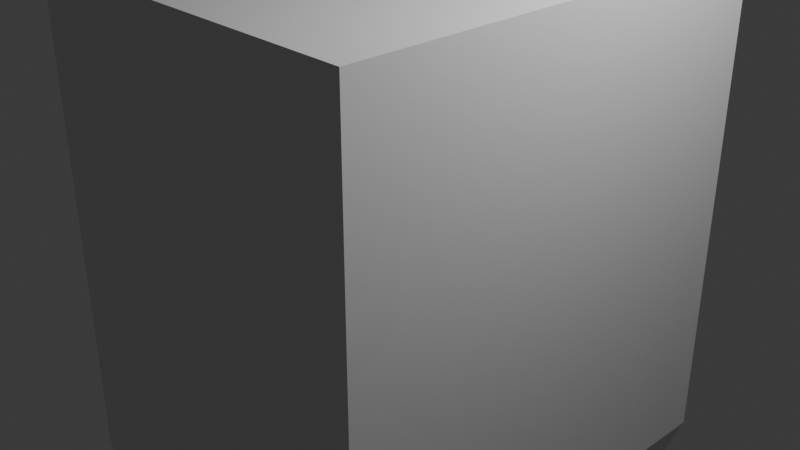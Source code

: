 # Source: gasspis.blend  (saved by Blender 5.0.119; exported with 4.5.12 LTS)
import bpy
from mathutils import Matrix  # noqa: F401  (used for matrix-valued properties, if any)

bpy.ops.wm.read_factory_settings(use_empty=True)
scene = bpy.context.scene
scene.name = 'Scene'

# ---- collections
col_collection = bpy.data.collections.new('Collection'); scene.collection.children.link(col_collection)

# ---- materials (node trees are filled in below, after node groups)
mat_material = bpy.data.materials.new('Material')
mat_material.alpha_threshold = 0.0
mat_material.use_backface_culling_lightprobe_volume = False
mat_material.roughness = 0.5
mat_material.line_color = (0.0, 0.0, 0.0, 1.0)
mat_material_001 = bpy.data.materials.new('Material.001')
mat_material_001.use_raytrace_refraction = True
mat_material_001.use_screen_refraction = True
mat_material_001.thickness_mode = 'SLAB'
mat_material_003 = bpy.data.materials.new('Material.003')
mat_material_004 = bpy.data.materials.new('Material.004')
mat_material_002 = bpy.data.materials.new('Material.002')
mat_material_005 = bpy.data.materials.new('Material.005')
mat_material_006 = bpy.data.materials.new('Material.006')

# ---- material node trees
mat_material.use_nodes = True; mat_material.node_tree.nodes.clear()
_N = mat_material.node_tree.nodes; _L = mat_material.node_tree.links
n0 = _N.new('ShaderNodeOutputMaterial'); n0.name = 'Material Output'; n0.location = (200, 100)
n1 = _N.new('ShaderNodeBsdfPrincipled'); n1.name = 'Principled BSDF'; n1.location = (-200, 100)
_L.new(n1.outputs[0], n0.inputs[0])
n0.is_active_output = True
mat_material_001.use_nodes = True; mat_material_001.node_tree.nodes.clear()
_N = mat_material_001.node_tree.nodes; _L = mat_material_001.node_tree.links
n0 = _N.new('ShaderNodeBsdfPrincipled'); n0.name = 'Principled BSDF'; n0.location = (-438, -2)
n0.inputs[0].default_value = (1.0, 1.0, 1.0, 1.0)
n0.inputs[2].default_value = 0.0
n0.inputs[3].default_value = 1.0
n0.inputs[18].default_value = 1.0
n1 = _N.new('ShaderNodeOutputMaterial'); n1.name = 'Material Output'; n1.location = (327, -11)
n2 = _N.new('ShaderNodeMixShader'); n2.name = 'Mix Shader'; n2.location = (133, -32)
n3 = _N.new('ShaderNodeBsdfTransparent'); n3.name = 'Transparent BSDF'; n3.location = (-129, 72)
n4 = _N.new('ShaderNodeValToRGB'); n4.name = 'Color Ramp'; n4.location = (-186, 312)
while len(n4.color_ramp.elements) > 1: n4.color_ramp.elements.remove(n4.color_ramp.elements[-1])
n4.color_ramp.elements[0].position = 0.0; n4.color_ramp.elements[0].color = (0.1624, 0.1624, 0.1624, 1.0)
_e = n4.color_ramp.elements.new(1.0); _e.color = (1.0, 1.0, 1.0, 1.0)
n5 = _N.new('ShaderNodeFresnel'); n5.name = 'Fresnel'; n5.location = (-395, 163)
_L.new(n2.outputs[0], n1.inputs[0])
_L.new(n0.outputs[0], n2.inputs[2])
_L.new(n3.outputs[0], n2.inputs[1])
_L.new(n4.outputs[0], n2.inputs[0])
_L.new(n5.outputs[0], n4.inputs[0])
n1.is_active_output = True
mat_material_003.use_nodes = True; mat_material_003.node_tree.nodes.clear()
_N = mat_material_003.node_tree.nodes; _L = mat_material_003.node_tree.links
n0 = _N.new('ShaderNodeBsdfPrincipled'); n0.name = 'Principled BSDF'; n0.location = (-200, 100)
n0.inputs[0].default_value = (0.1248, 0.1248, 0.1248, 1.0)
n1 = _N.new('ShaderNodeOutputMaterial'); n1.name = 'Material Output'; n1.location = (200, 100)
_L.new(n0.outputs[0], n1.inputs[0])
n1.is_active_output = True
mat_material_004.use_nodes = True; mat_material_004.node_tree.nodes.clear()
_N = mat_material_004.node_tree.nodes; _L = mat_material_004.node_tree.links
n0 = _N.new('ShaderNodeBsdfPrincipled'); n0.name = 'Principled BSDF'; n0.location = (-200, 100)
n0.inputs[0].default_value = (0.1248, 0.1248, 0.1248, 1.0)
n1 = _N.new('ShaderNodeOutputMaterial'); n1.name = 'Material Output'; n1.location = (200, 100)
_L.new(n0.outputs[0], n1.inputs[0])
n1.is_active_output = True
mat_material_002.use_nodes = True; mat_material_002.node_tree.nodes.clear()
_N = mat_material_002.node_tree.nodes; _L = mat_material_002.node_tree.links
n0 = _N.new('ShaderNodeBsdfPrincipled'); n0.name = 'Principled BSDF'; n0.location = (-200, 100)
n0.inputs[0].default_value = (0.1248, 0.1248, 0.1248, 1.0)
n1 = _N.new('ShaderNodeOutputMaterial'); n1.name = 'Material Output'; n1.location = (200, 100)
_L.new(n0.outputs[0], n1.inputs[0])
n1.is_active_output = True
mat_material_005.use_nodes = True; mat_material_005.node_tree.nodes.clear()
_N = mat_material_005.node_tree.nodes; _L = mat_material_005.node_tree.links
n0 = _N.new('ShaderNodeBsdfPrincipled'); n0.name = 'Principled BSDF'; n0.location = (-200, 100)
n0.inputs[0].default_value = (0.1248, 0.1248, 0.1248, 1.0)
n1 = _N.new('ShaderNodeOutputMaterial'); n1.name = 'Material Output'; n1.location = (200, 100)
_L.new(n0.outputs[0], n1.inputs[0])
n1.is_active_output = True
mat_material_006.use_nodes = True; mat_material_006.node_tree.nodes.clear()
_N = mat_material_006.node_tree.nodes; _L = mat_material_006.node_tree.links
n0 = _N.new('ShaderNodeBsdfPrincipled'); n0.name = 'Principled BSDF'; n0.location = (-200, 100)
n0.inputs[0].default_value = (0.03713, 0.03713, 0.03713, 1.0)
n1 = _N.new('ShaderNodeOutputMaterial'); n1.name = 'Material Output'; n1.location = (200, 100)
_L.new(n0.outputs[0], n1.inputs[0])
n1.is_active_output = True

# ---- world
world_world = bpy.data.worlds.new('World'); scene.world = world_world
world_world.use_nodes = True; world_world.node_tree.nodes.clear()
_N = world_world.node_tree.nodes; _L = world_world.node_tree.links
n0 = _N.new('ShaderNodeOutputWorld'); n0.name = 'World Output'; n0.location = (200, 100)
n1 = _N.new('ShaderNodeBackground'); n1.name = 'Background'; n1.location = (-200, 100)
n1.inputs[0].default_value = (0.05088, 0.05088, 0.05088, 1.0)
_L.new(n1.outputs[0], n0.inputs[0])
n0.is_active_output = True
world_world.color = (0.05088, 0.05088, 0.05088)
world_world.sun_shadow_jitter_overblur = 0.0

# ---- cameras
cam_camera = bpy.data.cameras.new('Camera')
cam_camera.clip_end = 100.0
cam_camera.ortho_scale = 7.314

# ---- lights
light_light = bpy.data.lights.new('Light', 'POINT')
light_light.energy = 1000.0
light_light.shadow_soft_size = 0.1

# ---- meshes
me_cube = bpy.data.meshes.new('Cube')
me_cube.from_pydata([(-1.0, 1.0, 1.0), (-1.0, 1.0, -1.0), (-1.0, -1.0, 1.0), (-1.0, -1.0, -1.0), (0.9413, 1.0, 1.0), (1.0, 0.9413, 0.9413), (0.9638, 0.9955, 0.9955), (0.9828, 0.9828, 0.9828), (0.9955, 0.9638, 0.9638), (1.0, 0.9413, -0.9413), (0.9413, 1.0, -1.0), (0.9955, 0.9638, -0.9638), (0.9828, 0.9828, -0.9828), (0.9638, 0.9955, -0.9955), (1.0, -0.9413, 0.9413), (0.9413, -1.0, 1.0), (0.9955, -0.9638, 0.9638), (0.9828, -0.9828, 0.9828), (0.9638, -0.9955, 0.9955), (1.0, -0.9413, -0.9413), (0.9413, -1.0, -1.0), (0.9955, -0.9638, -0.9638), (0.9828, -0.9828, -0.9828), (0.9638, -0.9955, -0.9955), (-0.7949, 1.0, -1.0), (-0.7949, 1.0, 1.0), (-0.7949, -1.0, 1.0), (-0.7949, -1.0, -1.0), (-0.934, 0.9217, -1.183), (-0.934, -0.9217, -1.183), (-0.861, 0.9217, -1.183), (-0.861, -0.9217, -1.183)], [], [(3, 2, 0, 1), (5, 9, 11, 8), (8, 11, 12, 7), (7, 12, 13, 6), (6, 13, 10, 4), (15, 20, 23, 18), (18, 23, 22, 17), (17, 22, 21, 16), (16, 21, 19, 14), (4, 15, 18, 6), (6, 18, 17, 7), (7, 17, 16, 8), (8, 16, 14, 5), (20, 10, 13, 23), (23, 13, 12, 22), (22, 12, 11, 21), (21, 11, 9, 19), (24, 25, 4, 10), (9, 5, 14, 19), (25, 0, 2, 26), (24, 10, 20, 27), (27, 26, 2, 3), (20, 15, 26, 27), (3, 1, 28, 29), (4, 25, 26, 15), (1, 0, 25, 24), (28, 30, 31, 29), (1, 24, 30, 28), (24, 27, 31, 30), (27, 3, 29, 31)])
_uv = me_cube.uv_layers.new(name='UVMap')
_uv.uv.foreach_set('vector', [0.375, 0.0, 0.625, 0.0, 0.625, 0.25, 0.375, 0.25, 0.6177, 0.5073, 0.3823, 0.5073, 0.3795, 0.5045, 0.6205, 0.5045, 0.6205, 0.5045, 0.3795, 0.5045, 0.3761, 0.5011, 0.6239, 0.5011, 0.6239, 0.5011, 0.3761, 0.5011, 0.373, 0.498, 0.627, 0.498, 0.627, 0.498, 0.373, 0.498, 0.3713, 0.4963, 0.6287, 0.4963, 0.6287, 0.7537, 0.3713, 0.7537, 0.373, 0.752, 0.627, 0.752, 0.627, 0.752, 0.373, 0.752, 0.3761, 0.7489, 0.6239, 0.7489, 0.6239, 0.7489, 0.3761, 0.7489, 0.3795, 0.7455, 0.6205, 0.7455, 0.6205, 0.7455, 0.3795, 0.7455, 0.3823, 0.7427, 0.6177, 0.7427, 0.6287, 0.4963, 0.6287, 0.7537, 0.627, 0.752, 0.627, 0.498, 0.627, 0.498, 0.627, 0.752, 0.6239, 0.7489, 0.6239, 0.5011, 0.6239, 0.5011, 0.6239, 0.7489, 0.6205, 0.7455, 0.6205, 0.5045, 0.6205, 0.5045, 0.6205, 0.7455, 0.6177, 0.7427, 0.6177, 0.5073, 0.3713, 0.7537, 0.3713, 0.4963, 0.373, 0.498, 0.373, 0.752, 0.373, 0.752, 0.373, 0.498, 0.3761, 0.5011, 0.3761, 0.7489, 0.3761, 0.7489, 0.3761, 0.5011, 0.3795, 0.5045, 0.3795, 0.7455, 0.3795, 0.7455, 0.3795, 0.5045, 0.3823, 0.5073, 0.3823, 0.7427, 0.3746, 0.276, 0.6254, 0.276, 0.6287, 0.4963, 0.3713, 0.4963, 0.3823, 0.5073, 0.6177, 0.5073, 0.6177, 0.7427, 0.3823, 0.7427, 0.849, 0.4996, 0.875, 0.5, 0.875, 0.75, 0.849, 0.7504, 0.151, 0.4996, 0.3713, 0.4963, 0.3713, 0.7537, 0.151, 0.7504, 0.3746, 0.974, 0.6254, 0.974, 0.625, 1.0, 0.375, 1.0, 0.3713, 0.7537, 0.6287, 0.7537, 0.6254, 0.974, 0.3746, 0.974, 0.375, 0.0, 0.375, 0.25, 0.375, 0.25, 0.375, 0.0, 0.6287, 0.4963, 0.849, 0.4996, 0.849, 0.7504, 0.6287, 0.7537, 0.375, 0.25, 0.625, 0.25, 0.6254, 0.276, 0.3746, 0.276, 0.125, 0.5, 0.151, 0.4996, 0.151, 0.7504, 0.125, 0.75, 0.375, 0.25, 0.3746, 0.276, 0.3746, 0.276, 0.375, 0.25, 0.151, 0.4996, 0.151, 0.7504, 0.151, 0.7504, 0.151, 0.4996, 0.3746, 0.974, 0.375, 1.0, 0.375, 1.0, 0.3746, 0.974])
me_cube.materials.append(mat_material)
me_cube.use_mirror_vertex_groups = False
me_cube.update()
me_cube_001 = bpy.data.meshes.new('Cube.001')
me_cube_001.from_pydata([(-1.0, -1.0, -1.0), (-1.0, -1.0, 1.0), (-1.0, 1.0, -1.0), (-1.0, 1.0, 1.0), (1.0, -1.0, -1.0), (1.0, -1.0, 1.0), (1.0, 1.0, -1.0), (1.0, 1.0, 1.0)], [], [(0, 1, 3, 2), (2, 3, 7, 6), (6, 7, 5, 4), (4, 5, 1, 0), (2, 6, 4, 0), (7, 3, 1, 5)])
_uv = me_cube_001.uv_layers.new(name='UVMap')
_uv.uv.foreach_set('vector', [0.375, 0.0, 0.625, 0.0, 0.625, 0.25, 0.375, 0.25, 0.375, 0.25, 0.625, 0.25, 0.625, 0.5, 0.375, 0.5, 0.375, 0.5, 0.625, 0.5, 0.625, 0.75, 0.375, 0.75, 0.375, 0.75, 0.625, 0.75, 0.625, 1.0, 0.375, 1.0, 0.125, 0.5, 0.375, 0.5, 0.375, 0.75, 0.125, 0.75, 0.625, 0.5, 0.875, 0.5, 0.875, 0.75, 0.625, 0.75])
me_cube_001.update()
me_cube_003 = bpy.data.meshes.new('Cube.003')
me_cube_003.from_pydata([(-0.7732, -1.0, -1.0), (-0.7732, -1.0, 1.0), (-0.7732, 1.0, -1.0), (-0.7732, 1.0, 1.0), (1.0, -1.0, -1.0), (1.0, -1.0, 1.0), (1.0, 1.0, -1.0), (1.0, 1.0, 1.0)], [], [(0, 1, 3, 2), (2, 3, 7, 6), (6, 7, 5, 4), (4, 5, 1, 0), (2, 6, 4, 0), (7, 3, 1, 5)])
_uv = me_cube_003.uv_layers.new(name='UVMap')
_uv.uv.foreach_set('vector', [0.375, 0.0, 0.625, 0.0, 0.625, 0.25, 0.375, 0.25, 0.375, 0.25, 0.625, 0.25, 0.625, 0.5, 0.375, 0.5, 0.375, 0.5, 0.625, 0.5, 0.625, 0.75, 0.375, 0.75, 0.375, 0.75, 0.625, 0.75, 0.625, 1.0, 0.375, 1.0, 0.125, 0.5, 0.375, 0.5, 0.375, 0.75, 0.125, 0.75, 0.625, 0.5, 0.875, 0.5, 0.875, 0.75, 0.625, 0.75])
me_cube_003.update()
me_cube_005 = bpy.data.meshes.new('Cube.005')
me_cube_005.from_pydata([(-0.7732, -1.0, -1.0), (-0.7732, -1.0, 1.0), (-0.7732, 1.0, -1.0), (-0.7732, 1.0, 1.0), (1.0, -1.0, -1.0), (1.0, -1.0, 1.0), (1.0, 1.0, -1.0), (1.0, 1.0, 1.0)], [], [(0, 1, 3, 2), (2, 3, 7, 6), (6, 7, 5, 4), (4, 5, 1, 0), (2, 6, 4, 0), (7, 3, 1, 5)])
_uv = me_cube_005.uv_layers.new(name='UVMap')
_uv.uv.foreach_set('vector', [0.375, 0.0, 0.625, 0.0, 0.625, 0.25, 0.375, 0.25, 0.375, 0.25, 0.625, 0.25, 0.625, 0.5, 0.375, 0.5, 0.375, 0.5, 0.625, 0.5, 0.625, 0.75, 0.375, 0.75, 0.375, 0.75, 0.625, 0.75, 0.625, 1.0, 0.375, 1.0, 0.125, 0.5, 0.375, 0.5, 0.375, 0.75, 0.125, 0.75, 0.625, 0.5, 0.875, 0.5, 0.875, 0.75, 0.625, 0.75])
me_cube_005.update()
me_cube_002 = bpy.data.meshes.new('Cube.002')
me_cube_002.from_pydata([(-1.0, -1.0, -1.0), (-1.0, -1.0, 1.0), (-1.0, 1.0, -1.0), (-1.0, 1.0, 1.0), (1.0, -1.0, -1.0), (1.0, -1.0, 1.0), (1.0, 1.0, -1.0), (1.0, 1.0, 1.0)], [], [(0, 1, 3, 2), (2, 3, 7, 6), (6, 7, 5, 4), (4, 5, 1, 0), (2, 6, 4, 0), (7, 3, 1, 5)])
_uv = me_cube_002.uv_layers.new(name='UVMap')
_uv.uv.foreach_set('vector', [0.375, 0.0, 0.625, 0.0, 0.625, 0.25, 0.375, 0.25, 0.375, 0.25, 0.625, 0.25, 0.625, 0.5, 0.375, 0.5, 0.375, 0.5, 0.625, 0.5, 0.625, 0.75, 0.375, 0.75, 0.375, 0.75, 0.625, 0.75, 0.625, 1.0, 0.375, 1.0, 0.125, 0.5, 0.375, 0.5, 0.375, 0.75, 0.125, 0.75, 0.625, 0.5, 0.875, 0.5, 0.875, 0.75, 0.625, 0.75])
me_cube_002.materials.append(mat_material_001)
me_cube_002.update()
me_cube_004 = bpy.data.meshes.new('Cube.004')
me_cube_004.from_pydata([(-1.0, -1.0, -1.0), (-1.0, -1.0, 1.0), (-1.0, 1.0, -1.0), (-1.0, 1.0, 1.0), (1.0, -1.0, -1.0), (1.0, -1.0, 1.0), (1.0, 1.0, -1.0), (1.0, 1.0, 1.0)], [], [(0, 1, 3, 2), (2, 3, 7, 6), (6, 7, 5, 4), (4, 5, 1, 0), (2, 6, 4, 0), (7, 3, 1, 5)])
_uv = me_cube_004.uv_layers.new(name='UVMap')
_uv.uv.foreach_set('vector', [0.375, 0.0, 0.625, 0.0, 0.625, 0.25, 0.375, 0.25, 0.375, 0.25, 0.625, 0.25, 0.625, 0.5, 0.375, 0.5, 0.375, 0.5, 0.625, 0.5, 0.625, 0.75, 0.375, 0.75, 0.375, 0.75, 0.625, 0.75, 0.625, 1.0, 0.375, 1.0, 0.125, 0.5, 0.375, 0.5, 0.375, 0.75, 0.125, 0.75, 0.625, 0.5, 0.875, 0.5, 0.875, 0.75, 0.625, 0.75])
me_cube_004.materials.append(mat_material_003)
me_cube_004.update()
me_cube_006 = bpy.data.meshes.new('Cube.006')
me_cube_006.from_pydata([(-1.0, -1.0, -1.0), (-1.0, -1.0, 1.0), (-1.0, 1.0, -1.0), (-1.0, 1.0, 1.0), (1.0, -1.0, -1.0), (1.0, -1.0, 1.0), (1.0, 1.0, -1.0), (1.0, 1.0, 1.0)], [], [(0, 1, 3, 2), (2, 3, 7, 6), (6, 7, 5, 4), (4, 5, 1, 0), (2, 6, 4, 0), (7, 3, 1, 5)])
_uv = me_cube_006.uv_layers.new(name='UVMap')
_uv.uv.foreach_set('vector', [0.375, 0.0, 0.625, 0.0, 0.625, 0.25, 0.375, 0.25, 0.375, 0.25, 0.625, 0.25, 0.625, 0.5, 0.375, 0.5, 0.375, 0.5, 0.625, 0.5, 0.625, 0.75, 0.375, 0.75, 0.375, 0.75, 0.625, 0.75, 0.625, 1.0, 0.375, 1.0, 0.125, 0.5, 0.375, 0.5, 0.375, 0.75, 0.125, 0.75, 0.625, 0.5, 0.875, 0.5, 0.875, 0.75, 0.625, 0.75])
me_cube_006.materials.append(mat_material_004)
me_cube_006.update()
me_cube_007 = bpy.data.meshes.new('Cube.007')
me_cube_007.from_pydata([(-1.0, -0.715, -1.0), (-1.0, -0.715, 1.0), (-1.0, 0.7221, -1.0), (-1.0, 0.7221, 1.0), (1.0, -0.715, -1.0), (1.0, -0.715, 1.0), (1.0, 0.7221, -1.0), (1.0, 0.7221, 1.0)], [], [(0, 1, 3, 2), (2, 3, 7, 6), (6, 7, 5, 4), (4, 5, 1, 0), (2, 6, 4, 0), (7, 3, 1, 5)])
_uv = me_cube_007.uv_layers.new(name='UVMap')
_uv.uv.foreach_set('vector', [0.375, 0.0, 0.625, 0.0, 0.625, 0.25, 0.375, 0.25, 0.375, 0.25, 0.625, 0.25, 0.625, 0.5, 0.375, 0.5, 0.375, 0.5, 0.625, 0.5, 0.625, 0.75, 0.375, 0.75, 0.375, 0.75, 0.625, 0.75, 0.625, 1.0, 0.375, 1.0, 0.125, 0.5, 0.375, 0.5, 0.375, 0.75, 0.125, 0.75, 0.625, 0.5, 0.875, 0.5, 0.875, 0.75, 0.625, 0.75])
me_cube_007.materials.append(mat_material_002)
me_cube_007.update()
me_cube_008 = bpy.data.meshes.new('Cube.008')
me_cube_008.from_pydata([(-1.0, -0.715, -1.0), (-1.0, -0.715, 1.0), (-1.0, 0.7221, -1.0), (-1.0, 0.7221, 1.0), (1.0, -0.715, -1.0), (1.0, -0.715, 1.0), (1.0, 0.7221, -1.0), (1.0, 0.7221, 1.0)], [], [(0, 1, 3, 2), (2, 3, 7, 6), (6, 7, 5, 4), (4, 5, 1, 0), (2, 6, 4, 0), (7, 3, 1, 5)])
_uv = me_cube_008.uv_layers.new(name='UVMap')
_uv.uv.foreach_set('vector', [0.375, 0.0, 0.625, 0.0, 0.625, 0.25, 0.375, 0.25, 0.375, 0.25, 0.625, 0.25, 0.625, 0.5, 0.375, 0.5, 0.375, 0.5, 0.625, 0.5, 0.625, 0.75, 0.375, 0.75, 0.375, 0.75, 0.625, 0.75, 0.625, 1.0, 0.375, 1.0, 0.125, 0.5, 0.375, 0.5, 0.375, 0.75, 0.125, 0.75, 0.625, 0.5, 0.875, 0.5, 0.875, 0.75, 0.625, 0.75])
me_cube_008.materials.append(mat_material_005)
me_cube_008.update()
me_cylinder = bpy.data.meshes.new('Cylinder')
me_cylinder.from_pydata([(0.0, 1.0, -1.0), (0.0, 1.0, 1.0), (0.1951, 0.9808, -1.0), (0.1951, 0.9808, 1.0), (0.3827, 0.9239, -1.0), (0.3827, 0.9239, 1.0), (0.5556, 0.8315, -1.0), (0.5556, 0.8315, 1.0), (0.7071, 0.7071, -1.0), (0.7071, 0.7071, 1.0), (0.8315, 0.5556, -1.0), (0.8315, 0.5556, 1.0), (0.9239, 0.3827, -1.0), (0.9239, 0.3827, 1.0), (0.9808, 0.1951, -1.0), (0.9808, 0.1951, 1.0), (1.0, 0.0, -1.0), (1.0, 0.0, 1.0), (0.9808, -0.1951, -1.0), (0.9808, -0.1951, 1.0), (0.9239, -0.3827, -1.0), (0.9239, -0.3827, 1.0), (0.8315, -0.5556, -1.0), (0.8315, -0.5556, 1.0), (0.7071, -0.7071, -1.0), (0.7071, -0.7071, 1.0), (0.5556, -0.8315, -1.0), (0.5556, -0.8315, 1.0), (0.3827, -0.9239, -1.0), (0.3827, -0.9239, 1.0), (0.1951, -0.9808, -1.0), (0.1951, -0.9808, 1.0), (0.0, -1.0, -1.0), (0.0, -1.0, 1.0), (-0.1951, -0.9808, -1.0), (-0.1951, -0.9808, 1.0), (-0.3827, -0.9239, -1.0), (-0.3827, -0.9239, 1.0), (-0.5556, -0.8315, -1.0), (-0.5556, -0.8315, 1.0), (-0.7071, -0.7071, -1.0), (-0.7071, -0.7071, 1.0), (-0.8315, -0.5556, -1.0), (-0.8315, -0.5556, 1.0), (-0.9239, -0.3827, -1.0), (-0.9239, -0.3827, 1.0), (-0.9808, -0.1951, -1.0), (-0.9808, -0.1951, 1.0), (-1.0, 0.0, -1.0), (-1.0, 0.0, 1.0), (-0.9808, 0.1951, -1.0), (-0.9808, 0.1951, 1.0), (-0.9239, 0.3827, -1.0), (-0.9239, 0.3827, 1.0), (-0.8315, 0.5556, -1.0), (-0.8315, 0.5556, 1.0), (-0.7071, 0.7071, -1.0), (-0.7071, 0.7071, 1.0), (-0.5556, 0.8315, -1.0), (-0.5556, 0.8315, 1.0), (-0.3827, 0.9239, -1.0), (-0.3827, 0.9239, 1.0), (-0.1951, 0.9808, -1.0), (-0.1951, 0.9808, 1.0)], [], [(0, 1, 3, 2), (2, 3, 5, 4), (4, 5, 7, 6), (6, 7, 9, 8), (8, 9, 11, 10), (10, 11, 13, 12), (12, 13, 15, 14), (14, 15, 17, 16), (16, 17, 19, 18), (18, 19, 21, 20), (20, 21, 23, 22), (22, 23, 25, 24), (24, 25, 27, 26), (26, 27, 29, 28), (28, 29, 31, 30), (30, 31, 33, 32), (32, 33, 35, 34), (34, 35, 37, 36), (36, 37, 39, 38), (38, 39, 41, 40), (40, 41, 43, 42), (42, 43, 45, 44), (44, 45, 47, 46), (46, 47, 49, 48), (48, 49, 51, 50), (50, 51, 53, 52), (52, 53, 55, 54), (54, 55, 57, 56), (56, 57, 59, 58), (58, 59, 61, 60), (3, 1, 63, 61, 59, 57, 55, 53, 51, 49, 47, 45, 43, 41, 39, 37, 35, 33, 31, 29, 27, 25, 23, 21, 19, 17, 15, 13, 11, 9, 7, 5), (60, 61, 63, 62), (62, 63, 1, 0), (0, 2, 4, 6, 8, 10, 12, 14, 16, 18, 20, 22, 24, 26, 28, 30, 32, 34, 36, 38, 40, 42, 44, 46, 48, 50, 52, 54, 56, 58, 60, 62)])
_uv = me_cylinder.uv_layers.new(name='UVMap')
_uv.uv.foreach_set('vector', [1.0, 0.5, 1.0, 1.0, 0.9688, 1.0, 0.9688, 0.5, 0.9688, 0.5, 0.9688, 1.0, 0.9375, 1.0, 0.9375, 0.5, 0.9375, 0.5, 0.9375, 1.0, 0.9062, 1.0, 0.9062, 0.5, 0.9062, 0.5, 0.9062, 1.0, 0.875, 1.0, 0.875, 0.5, 0.875, 0.5, 0.875, 1.0, 0.8438, 1.0, 0.8438, 0.5, 0.8438, 0.5, 0.8438, 1.0, 0.8125, 1.0, 0.8125, 0.5, 0.8125, 0.5, 0.8125, 1.0, 0.7812, 1.0, 0.7812, 0.5, 0.7812, 0.5, 0.7812, 1.0, 0.75, 1.0, 0.75, 0.5, 0.75, 0.5, 0.75, 1.0, 0.7188, 1.0, 0.7188, 0.5, 0.7188, 0.5, 0.7188, 1.0, 0.6875, 1.0, 0.6875, 0.5, 0.6875, 0.5, 0.6875, 1.0, 0.6562, 1.0, 0.6562, 0.5, 0.6562, 0.5, 0.6562, 1.0, 0.625, 1.0, 0.625, 0.5, 0.625, 0.5, 0.625, 1.0, 0.5938, 1.0, 0.5938, 0.5, 0.5938, 0.5, 0.5938, 1.0, 0.5625, 1.0, 0.5625, 0.5, 0.5625, 0.5, 0.5625, 1.0, 0.5312, 1.0, 0.5312, 0.5, 0.5312, 0.5, 0.5312, 1.0, 0.5, 1.0, 0.5, 0.5, 0.5, 0.5, 0.5, 1.0, 0.4688, 1.0, 0.4688, 0.5, 0.4688, 0.5, 0.4688, 1.0, 0.4375, 1.0, 0.4375, 0.5, 0.4375, 0.5, 0.4375, 1.0, 0.4062, 1.0, 0.4062, 0.5, 0.4062, 0.5, 0.4062, 1.0, 0.375, 1.0, 0.375, 0.5, 0.375, 0.5, 0.375, 1.0, 0.3438, 1.0, 0.3438, 0.5, 0.3438, 0.5, 0.3438, 1.0, 0.3125, 1.0, 0.3125, 0.5, 0.3125, 0.5, 0.3125, 1.0, 0.2812, 1.0, 0.2812, 0.5, 0.2812, 0.5, 0.2812, 1.0, 0.25, 1.0, 0.25, 0.5, 0.25, 0.5, 0.25, 1.0, 0.2188, 1.0, 0.2188, 0.5, 0.2188, 0.5, 0.2188, 1.0, 0.1875, 1.0, 0.1875, 0.5, 0.1875, 0.5, 0.1875, 1.0, 0.1562, 1.0, 0.1562, 0.5, 0.1562, 0.5, 0.1562, 1.0, 0.125, 1.0, 0.125, 0.5, 0.125, 0.5, 0.125, 1.0, 0.09375, 1.0, 0.09375, 0.5, 0.09375, 0.5, 0.09375, 1.0, 0.0625, 1.0, 0.0625, 0.5, 0.2968, 0.4854, 0.25, 0.49, 0.2032, 0.4854, 0.1582, 0.4717, 0.1167, 0.4496, 0.08029, 0.4197, 0.05045, 0.3833, 0.02827, 0.3418, 0.01461, 0.2968, 0.01, 0.25, 0.01461, 0.2032, 0.02827, 0.1582, 0.05045, 0.1167, 0.08029, 0.08029, 0.1167, 0.05045, 0.1582, 0.02827, 0.2032, 0.01461, 0.25, 0.01, 0.2968, 0.01461, 0.3418, 0.02827, 0.3833, 0.05045, 0.4197, 0.08029, 0.4496, 0.1167, 0.4717, 0.1582, 0.4854, 0.2032, 0.49, 0.25, 0.4854, 0.2968, 0.4717, 0.3418, 0.4496, 0.3833, 0.4197, 0.4197, 0.3833, 0.4496, 0.3418, 0.4717, 0.0625, 0.5, 0.0625, 1.0, 0.03125, 1.0, 0.03125, 0.5, 0.03125, 0.5, 0.03125, 1.0, 0.0, 1.0, 0.0, 0.5, 0.75, 0.49, 0.7968, 0.4854, 0.8418, 0.4717, 0.8833, 0.4496, 0.9197, 0.4197, 0.9496, 0.3833, 0.9717, 0.3418, 0.9854, 0.2968, 0.99, 0.25, 0.9854, 0.2032, 0.9717, 0.1582, 0.9496, 0.1167, 0.9197, 0.08029, 0.8833, 0.05045, 0.8418, 0.02827, 0.7968, 0.01461, 0.75, 0.01, 0.7032, 0.01461, 0.6582, 0.02827, 0.6167, 0.05045, 0.5803, 0.08029, 0.5504, 0.1167, 0.5283, 0.1582, 0.5146, 0.2032, 0.51, 0.25, 0.5146, 0.2968, 0.5283, 0.3418, 0.5504, 0.3833, 0.5803, 0.4197, 0.6167, 0.4496, 0.6582, 0.4717, 0.7032, 0.4854])
me_cylinder.materials.append(mat_material_006)
me_cylinder.update()

# ---- objects
ob_cube = bpy.data.objects.new('Cube', me_cube)
ob_light = bpy.data.objects.new('Light', light_light)
ob_camera = bpy.data.objects.new('Camera', cam_camera)
ob_cube_001 = bpy.data.objects.new('Cube.001', me_cube_001)
ob_cube_002 = bpy.data.objects.new('Cube.002', me_cube_003)
ob_cube_004 = bpy.data.objects.new('Cube.004', me_cube_005)
ob_cube_003 = bpy.data.objects.new('Cube.003', me_cube_002)
ob_cube_005 = bpy.data.objects.new('Cube.005', me_cube_004)
ob_cube_006 = bpy.data.objects.new('Cube.006', me_cube_006)
ob_cube_007 = bpy.data.objects.new('Cube.007', me_cube_007)
ob_cube_008 = bpy.data.objects.new('Cube.008', me_cube_008)
ob_cylinder = bpy.data.objects.new('Cylinder', me_cylinder)

# ---- transforms, parenting, visibility, modifiers, constraints
ob_cube.location = (0.0, 0.0, 0.0)
ob_cube.scale = (-2.074, 2.483, 2.671)
ob_cube.lock_rotations_4d = False
ob_cube.empty_display_type = 'ARROWS'
ob_cube.lineart.crease_threshold = 0.0
_m = ob_cube.modifiers.new('Boolean', 'BOOLEAN')
_m.object = ob_cube_001
ob_light.location = (4.076, 1.005, 5.904)
ob_light.rotation_euler = (0.6503, 0.05522, 1.866)
ob_light.lock_rotations_4d = False
ob_light.empty_display_type = 'ARROWS'
ob_light.color = (0.0, 0.0, 0.0, 0.0)
ob_light.lineart.crease_threshold = 0.0
ob_camera.location = (7.359, -6.926, 4.958)
ob_camera.rotation_euler = (1.109, 0.0, 0.8149)
ob_camera.lock_rotations_4d = False
ob_camera.empty_display_type = 'ARROWS'
ob_camera.color = (0.0, 0.0, 0.0, 0.0)
ob_camera.display_type = 'WIRE'
ob_camera.lineart.crease_threshold = 0.0
ob_cube_001.location = (-0.7298, 0.0, -0.1479)
ob_cube_001.scale = (1.663, 1.707, 1.366)
ob_cube_002.location = (-0.7298, 0.0, 0.4597)
ob_cube_002.scale = (1.663, 1.707, 0.04988)
ob_cube_004.location = (-0.7298, 0.0, -0.6207)
ob_cube_004.scale = (1.663, 1.707, 0.04988)
ob_cube_003.location = (-2.012, 0.0, -0.1586)
ob_cube_003.scale = (0.05281, 1.707, 1.366)
_m = ob_cube_003.modifiers.new('Solidify', 'SOLIDIFY')
_m.thickness = 0.02
ob_cube_005.location = (-2.081, 0.0, -1.494)
ob_cube_005.scale = (0.055, 1.707, 0.0797)
ob_cube_006.location = (-2.081, 0.0, 1.128)
ob_cube_006.scale = (0.055, 1.707, 0.0797)
ob_cube_007.location = (-2.081, 1.636, -0.1874)
ob_cube_007.rotation_euler = (1.571, 0.0, 0.0)
ob_cube_007.scale = (0.055, 1.707, 0.0797)
ob_cube_008.location = (-2.081, -1.63, -0.1874)
ob_cube_008.rotation_euler = (1.571, 0.0, 0.0)
ob_cube_008.scale = (0.055, 1.707, 0.0797)
ob_cylinder.location = (-2.161, 0.0, -1.625)
ob_cylinder.rotation_euler = (1.571, -0.0, 0.0)
ob_cylinder.scale = (0.1052, 0.1052, 2.044)

# ---- collection membership
col_collection.objects.link(ob_cube)
col_collection.objects.link(ob_light)
col_collection.objects.link(ob_camera)
col_collection.objects.link(ob_cube_001)
col_collection.objects.link(ob_cube_002)
col_collection.objects.link(ob_cube_004)
col_collection.objects.link(ob_cube_003)
col_collection.objects.link(ob_cube_005)
col_collection.objects.link(ob_cube_006)
col_collection.objects.link(ob_cube_007)
col_collection.objects.link(ob_cube_008)
col_collection.objects.link(ob_cylinder)

# ---- scene / render settings (as saved in the file)
scene.camera = ob_camera
scene.frame_start = 1; scene.frame_end = 250; scene.frame_set(1)
scene.render.engine = 'BLENDER_EEVEE_NEXT'
scene.render.bake_bias = 0.0
scene.render.bake_samples = 0
scene.cycles.sampling_pattern = 'TABULATED_SOBOL'
scene.eevee.use_volume_custom_range = False
scene.eevee.use_raytracing = True
bpy.context.view_layer.update()
